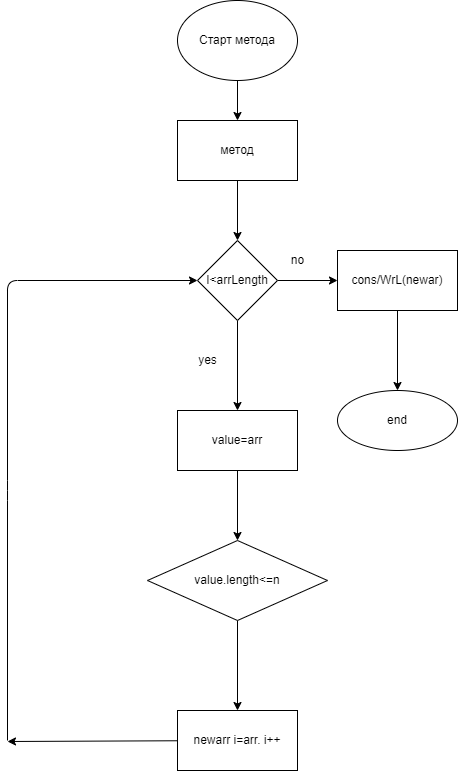

The diagram above was exported from draw.io. Its source (the exported page's mxGraphModel, read from the mxfile embedded in the PNG):
<mxGraphModel dx="778" dy="575" grid="1" gridSize="10" guides="1" tooltips="1" connect="1" arrows="1" fold="1" page="1" pageScale="1" pageWidth="827" pageHeight="1169" math="0" shadow="0">
  <root>
    <mxCell id="0" />
    <mxCell id="1" parent="0" />
    <mxCell id="5" value="" style="edgeStyle=none;html=1;" edge="1" parent="1" source="2">
      <mxGeometry relative="1" as="geometry">
        <mxPoint x="390" y="160" as="targetPoint" />
      </mxGeometry>
    </mxCell>
    <mxCell id="2" value="Старт метода" style="ellipse;whiteSpace=wrap;html=1;" vertex="1" parent="1">
      <mxGeometry x="330" y="40" width="120" height="80" as="geometry" />
    </mxCell>
    <mxCell id="6" value="" style="edgeStyle=none;html=1;" edge="1" parent="1" target="4">
      <mxGeometry relative="1" as="geometry">
        <mxPoint x="390" y="220" as="sourcePoint" />
      </mxGeometry>
    </mxCell>
    <mxCell id="10" value="" style="edgeStyle=none;html=1;" edge="1" parent="1" source="4" target="9">
      <mxGeometry relative="1" as="geometry" />
    </mxCell>
    <mxCell id="13" value="" style="edgeStyle=none;html=1;" edge="1" parent="1" source="4" target="12">
      <mxGeometry relative="1" as="geometry" />
    </mxCell>
    <mxCell id="4" value="I&amp;lt;arrLength" style="rhombus;whiteSpace=wrap;html=1;" vertex="1" parent="1">
      <mxGeometry x="350" y="280" width="80" height="80" as="geometry" />
    </mxCell>
    <mxCell id="8" value="метод" style="rounded=0;whiteSpace=wrap;html=1;" vertex="1" parent="1">
      <mxGeometry x="330" y="160" width="120" height="60" as="geometry" />
    </mxCell>
    <mxCell id="24" value="" style="edgeStyle=none;html=1;" edge="1" parent="1" source="9" target="23">
      <mxGeometry relative="1" as="geometry" />
    </mxCell>
    <mxCell id="9" value="cons/WrL(newar)" style="whiteSpace=wrap;html=1;" vertex="1" parent="1">
      <mxGeometry x="490" y="290" width="120" height="60" as="geometry" />
    </mxCell>
    <mxCell id="11" value="no" style="text;html=1;align=center;verticalAlign=middle;resizable=0;points=[];autosize=1;strokeColor=none;fillColor=none;" vertex="1" parent="1">
      <mxGeometry x="435" y="290" width="30" height="20" as="geometry" />
    </mxCell>
    <mxCell id="15" value="" style="edgeStyle=none;html=1;" edge="1" parent="1" source="12" target="14">
      <mxGeometry relative="1" as="geometry" />
    </mxCell>
    <mxCell id="12" value="value=arr" style="whiteSpace=wrap;html=1;" vertex="1" parent="1">
      <mxGeometry x="330" y="450" width="120" height="60" as="geometry" />
    </mxCell>
    <mxCell id="18" value="" style="edgeStyle=none;html=1;" edge="1" parent="1" source="14" target="17">
      <mxGeometry relative="1" as="geometry" />
    </mxCell>
    <mxCell id="14" value="value.length&amp;lt;=n" style="rhombus;whiteSpace=wrap;html=1;" vertex="1" parent="1">
      <mxGeometry x="300" y="580" width="180" height="80" as="geometry" />
    </mxCell>
    <mxCell id="20" style="edgeStyle=none;html=1;" edge="1" parent="1" source="17">
      <mxGeometry relative="1" as="geometry">
        <mxPoint x="160" y="781" as="targetPoint" />
      </mxGeometry>
    </mxCell>
    <mxCell id="17" value="newarr i=arr. i++" style="whiteSpace=wrap;html=1;" vertex="1" parent="1">
      <mxGeometry x="330" y="750" width="120" height="60" as="geometry" />
    </mxCell>
    <mxCell id="21" value="" style="endArrow=classic;html=1;entryX=0;entryY=0.5;entryDx=0;entryDy=0;" edge="1" parent="1" target="4">
      <mxGeometry width="50" height="50" relative="1" as="geometry">
        <mxPoint x="160" y="780" as="sourcePoint" />
        <mxPoint x="240" y="730" as="targetPoint" />
        <Array as="points">
          <mxPoint x="160" y="530" />
          <mxPoint x="160" y="320" />
        </Array>
      </mxGeometry>
    </mxCell>
    <mxCell id="22" value="yes" style="text;html=1;align=center;verticalAlign=middle;resizable=0;points=[];autosize=1;strokeColor=none;fillColor=none;" vertex="1" parent="1">
      <mxGeometry x="345" y="390" width="30" height="20" as="geometry" />
    </mxCell>
    <mxCell id="23" value="end" style="ellipse;whiteSpace=wrap;html=1;" vertex="1" parent="1">
      <mxGeometry x="490" y="430" width="120" height="60" as="geometry" />
    </mxCell>
  </root>
</mxGraphModel>